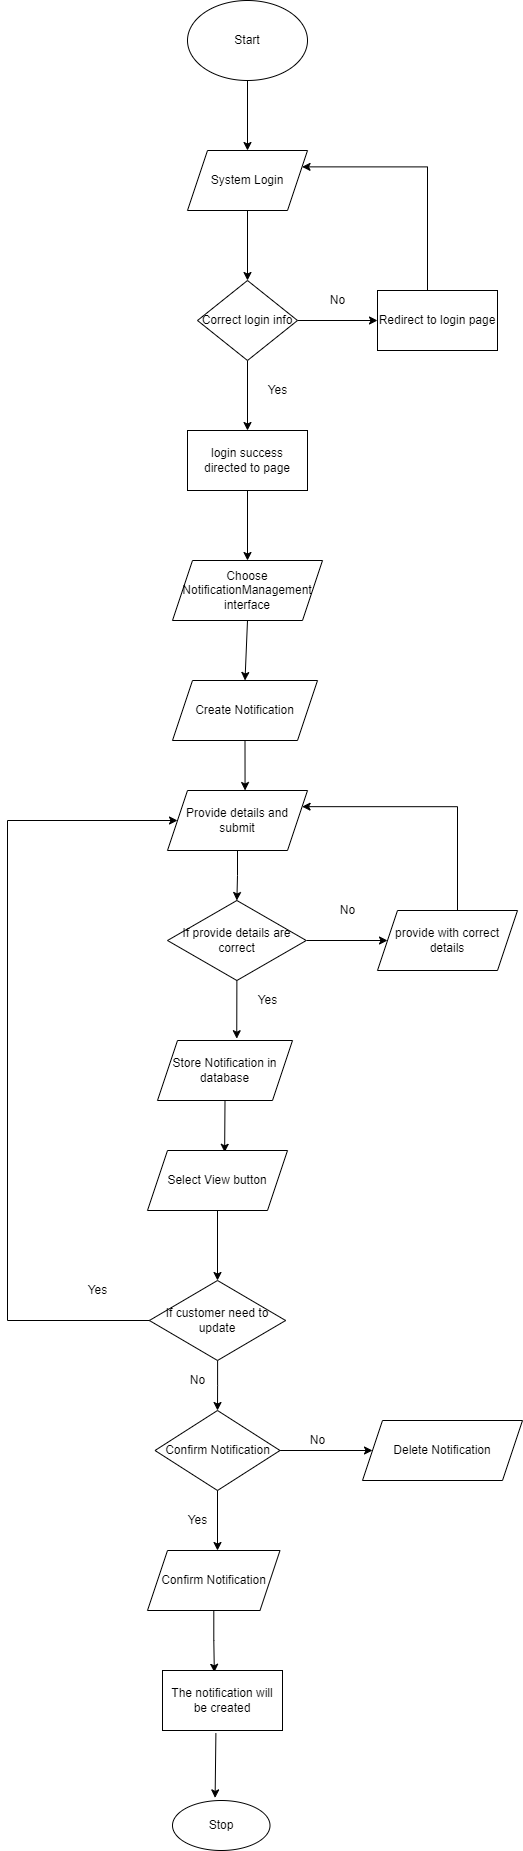

The diagram above was exported from draw.io. Its source (the exported page's mxGraphModel, read from the mxfile embedded in the PNG):
<mxGraphModel dx="1038" dy="547" grid="1" gridSize="10" guides="1" tooltips="1" connect="1" arrows="1" fold="1" page="1" pageScale="1" pageWidth="1100" pageHeight="1700" math="0" shadow="0">
  <root>
    <mxCell id="0" />
    <mxCell id="1" parent="0" />
    <mxCell id="4uRlB6O599KroUw27C-m-3" style="edgeStyle=orthogonalEdgeStyle;rounded=0;orthogonalLoop=1;jettySize=auto;html=1;entryX=0.5;entryY=0;entryDx=0;entryDy=0;" edge="1" parent="1" source="4uRlB6O599KroUw27C-m-1" target="4uRlB6O599KroUw27C-m-2">
      <mxGeometry relative="1" as="geometry" />
    </mxCell>
    <mxCell id="4uRlB6O599KroUw27C-m-1" value="Start" style="ellipse;whiteSpace=wrap;html=1;" vertex="1" parent="1">
      <mxGeometry x="300" width="120" height="80" as="geometry" />
    </mxCell>
    <mxCell id="4uRlB6O599KroUw27C-m-5" style="edgeStyle=orthogonalEdgeStyle;rounded=0;orthogonalLoop=1;jettySize=auto;html=1;entryX=0.5;entryY=0;entryDx=0;entryDy=0;" edge="1" parent="1" source="4uRlB6O599KroUw27C-m-2" target="4uRlB6O599KroUw27C-m-4">
      <mxGeometry relative="1" as="geometry" />
    </mxCell>
    <mxCell id="4uRlB6O599KroUw27C-m-2" value="System Login" style="shape=parallelogram;perimeter=parallelogramPerimeter;whiteSpace=wrap;html=1;fixedSize=1;" vertex="1" parent="1">
      <mxGeometry x="300" y="150" width="120" height="60" as="geometry" />
    </mxCell>
    <mxCell id="4uRlB6O599KroUw27C-m-7" style="edgeStyle=orthogonalEdgeStyle;rounded=0;orthogonalLoop=1;jettySize=auto;html=1;" edge="1" parent="1" source="4uRlB6O599KroUw27C-m-4" target="4uRlB6O599KroUw27C-m-6">
      <mxGeometry relative="1" as="geometry" />
    </mxCell>
    <mxCell id="4uRlB6O599KroUw27C-m-11" style="edgeStyle=orthogonalEdgeStyle;rounded=0;orthogonalLoop=1;jettySize=auto;html=1;entryX=0.5;entryY=0;entryDx=0;entryDy=0;" edge="1" parent="1" source="4uRlB6O599KroUw27C-m-4" target="4uRlB6O599KroUw27C-m-10">
      <mxGeometry relative="1" as="geometry" />
    </mxCell>
    <mxCell id="4uRlB6O599KroUw27C-m-4" value="Correct login info" style="rhombus;whiteSpace=wrap;html=1;" vertex="1" parent="1">
      <mxGeometry x="310" y="280" width="100" height="80" as="geometry" />
    </mxCell>
    <mxCell id="4uRlB6O599KroUw27C-m-9" style="edgeStyle=orthogonalEdgeStyle;rounded=0;orthogonalLoop=1;jettySize=auto;html=1;entryX=1;entryY=0.25;entryDx=0;entryDy=0;" edge="1" parent="1" source="4uRlB6O599KroUw27C-m-6" target="4uRlB6O599KroUw27C-m-2">
      <mxGeometry relative="1" as="geometry">
        <Array as="points">
          <mxPoint x="540" y="166" />
        </Array>
      </mxGeometry>
    </mxCell>
    <mxCell id="4uRlB6O599KroUw27C-m-6" value="Redirect to login page" style="rounded=0;whiteSpace=wrap;html=1;" vertex="1" parent="1">
      <mxGeometry x="490" y="290" width="120" height="60" as="geometry" />
    </mxCell>
    <mxCell id="4uRlB6O599KroUw27C-m-8" value="No" style="text;html=1;align=center;verticalAlign=middle;resizable=0;points=[];autosize=1;strokeColor=none;fillColor=none;" vertex="1" parent="1">
      <mxGeometry x="435" y="290" width="30" height="20" as="geometry" />
    </mxCell>
    <mxCell id="4uRlB6O599KroUw27C-m-15" style="edgeStyle=orthogonalEdgeStyle;rounded=0;orthogonalLoop=1;jettySize=auto;html=1;entryX=0.5;entryY=0;entryDx=0;entryDy=0;" edge="1" parent="1" source="4uRlB6O599KroUw27C-m-10" target="4uRlB6O599KroUw27C-m-13">
      <mxGeometry relative="1" as="geometry" />
    </mxCell>
    <mxCell id="4uRlB6O599KroUw27C-m-10" value="login success directed to page" style="rounded=0;whiteSpace=wrap;html=1;" vertex="1" parent="1">
      <mxGeometry x="300" y="430" width="120" height="60" as="geometry" />
    </mxCell>
    <mxCell id="4uRlB6O599KroUw27C-m-12" value="Yes" style="text;html=1;align=center;verticalAlign=middle;resizable=0;points=[];autosize=1;strokeColor=none;fillColor=none;" vertex="1" parent="1">
      <mxGeometry x="375" y="380" width="30" height="20" as="geometry" />
    </mxCell>
    <mxCell id="4uRlB6O599KroUw27C-m-13" value="Choose NotificationManagement interface" style="shape=parallelogram;perimeter=parallelogramPerimeter;whiteSpace=wrap;html=1;fixedSize=1;" vertex="1" parent="1">
      <mxGeometry x="285" y="560" width="150" height="60" as="geometry" />
    </mxCell>
    <mxCell id="4uRlB6O599KroUw27C-m-16" value="Create Notification" style="shape=parallelogram;perimeter=parallelogramPerimeter;whiteSpace=wrap;html=1;fixedSize=1;" vertex="1" parent="1">
      <mxGeometry x="285" y="680" width="145" height="60" as="geometry" />
    </mxCell>
    <mxCell id="4uRlB6O599KroUw27C-m-19" value="" style="endArrow=classic;html=1;rounded=0;exitX=0.5;exitY=1;exitDx=0;exitDy=0;entryX=0.5;entryY=0;entryDx=0;entryDy=0;" edge="1" parent="1" source="4uRlB6O599KroUw27C-m-13" target="4uRlB6O599KroUw27C-m-16">
      <mxGeometry width="50" height="50" relative="1" as="geometry">
        <mxPoint x="500" y="680" as="sourcePoint" />
        <mxPoint x="550" y="630" as="targetPoint" />
      </mxGeometry>
    </mxCell>
    <mxCell id="4uRlB6O599KroUw27C-m-24" style="edgeStyle=orthogonalEdgeStyle;rounded=0;orthogonalLoop=1;jettySize=auto;html=1;entryX=0.5;entryY=0;entryDx=0;entryDy=0;" edge="1" parent="1" source="4uRlB6O599KroUw27C-m-20" target="4uRlB6O599KroUw27C-m-23">
      <mxGeometry relative="1" as="geometry" />
    </mxCell>
    <mxCell id="4uRlB6O599KroUw27C-m-20" value="Provide details and submit" style="shape=parallelogram;perimeter=parallelogramPerimeter;whiteSpace=wrap;html=1;fixedSize=1;" vertex="1" parent="1">
      <mxGeometry x="280" y="790" width="140" height="60" as="geometry" />
    </mxCell>
    <mxCell id="4uRlB6O599KroUw27C-m-22" value="" style="endArrow=classic;html=1;rounded=0;exitX=0.5;exitY=1;exitDx=0;exitDy=0;entryX=0.554;entryY=0;entryDx=0;entryDy=0;entryPerimeter=0;" edge="1" parent="1" source="4uRlB6O599KroUw27C-m-16" target="4uRlB6O599KroUw27C-m-20">
      <mxGeometry width="50" height="50" relative="1" as="geometry">
        <mxPoint x="500" y="680" as="sourcePoint" />
        <mxPoint x="550" y="630" as="targetPoint" />
      </mxGeometry>
    </mxCell>
    <mxCell id="4uRlB6O599KroUw27C-m-30" style="edgeStyle=orthogonalEdgeStyle;rounded=0;orthogonalLoop=1;jettySize=auto;html=1;entryX=0;entryY=0.5;entryDx=0;entryDy=0;" edge="1" parent="1" source="4uRlB6O599KroUw27C-m-23" target="4uRlB6O599KroUw27C-m-29">
      <mxGeometry relative="1" as="geometry" />
    </mxCell>
    <mxCell id="4uRlB6O599KroUw27C-m-23" value="If provide details are correct" style="rhombus;whiteSpace=wrap;html=1;" vertex="1" parent="1">
      <mxGeometry x="280" y="900" width="138.75" height="80" as="geometry" />
    </mxCell>
    <mxCell id="4uRlB6O599KroUw27C-m-25" value="Store Notification in database" style="shape=parallelogram;perimeter=parallelogramPerimeter;whiteSpace=wrap;html=1;fixedSize=1;" vertex="1" parent="1">
      <mxGeometry x="270" y="1040" width="135" height="60" as="geometry" />
    </mxCell>
    <mxCell id="4uRlB6O599KroUw27C-m-27" value="" style="endArrow=classic;html=1;rounded=0;exitX=0.5;exitY=1;exitDx=0;exitDy=0;entryX=0.587;entryY=-0.03;entryDx=0;entryDy=0;entryPerimeter=0;" edge="1" parent="1" source="4uRlB6O599KroUw27C-m-23" target="4uRlB6O599KroUw27C-m-25">
      <mxGeometry width="50" height="50" relative="1" as="geometry">
        <mxPoint x="500" y="960" as="sourcePoint" />
        <mxPoint x="550" y="910" as="targetPoint" />
      </mxGeometry>
    </mxCell>
    <mxCell id="4uRlB6O599KroUw27C-m-28" value="Yes" style="text;html=1;align=center;verticalAlign=middle;resizable=0;points=[];autosize=1;strokeColor=none;fillColor=none;" vertex="1" parent="1">
      <mxGeometry x="365" y="990" width="30" height="20" as="geometry" />
    </mxCell>
    <mxCell id="4uRlB6O599KroUw27C-m-32" style="edgeStyle=orthogonalEdgeStyle;rounded=0;orthogonalLoop=1;jettySize=auto;html=1;entryX=1;entryY=0.25;entryDx=0;entryDy=0;" edge="1" parent="1" source="4uRlB6O599KroUw27C-m-29" target="4uRlB6O599KroUw27C-m-20">
      <mxGeometry relative="1" as="geometry">
        <Array as="points">
          <mxPoint x="570" y="806" />
        </Array>
      </mxGeometry>
    </mxCell>
    <mxCell id="4uRlB6O599KroUw27C-m-29" value="provide with correct details" style="shape=parallelogram;perimeter=parallelogramPerimeter;whiteSpace=wrap;html=1;fixedSize=1;" vertex="1" parent="1">
      <mxGeometry x="490" y="910" width="140" height="60" as="geometry" />
    </mxCell>
    <mxCell id="4uRlB6O599KroUw27C-m-31" value="No" style="text;html=1;align=center;verticalAlign=middle;resizable=0;points=[];autosize=1;strokeColor=none;fillColor=none;" vertex="1" parent="1">
      <mxGeometry x="445" y="900" width="30" height="20" as="geometry" />
    </mxCell>
    <mxCell id="4uRlB6O599KroUw27C-m-33" value="" style="endArrow=classic;html=1;rounded=0;exitX=0.5;exitY=1;exitDx=0;exitDy=0;entryX=0.551;entryY=0.03;entryDx=0;entryDy=0;entryPerimeter=0;" edge="1" parent="1" source="4uRlB6O599KroUw27C-m-25" target="4uRlB6O599KroUw27C-m-34">
      <mxGeometry width="50" height="50" relative="1" as="geometry">
        <mxPoint x="338" y="1110" as="sourcePoint" />
        <mxPoint x="353" y="1150" as="targetPoint" />
      </mxGeometry>
    </mxCell>
    <mxCell id="4uRlB6O599KroUw27C-m-34" value="Select View button" style="shape=parallelogram;perimeter=parallelogramPerimeter;whiteSpace=wrap;html=1;fixedSize=1;" vertex="1" parent="1">
      <mxGeometry x="260" y="1150" width="140" height="60" as="geometry" />
    </mxCell>
    <mxCell id="4uRlB6O599KroUw27C-m-42" style="edgeStyle=orthogonalEdgeStyle;rounded=0;orthogonalLoop=1;jettySize=auto;html=1;entryX=0.5;entryY=0;entryDx=0;entryDy=0;" edge="1" parent="1" source="4uRlB6O599KroUw27C-m-35" target="4uRlB6O599KroUw27C-m-41">
      <mxGeometry relative="1" as="geometry" />
    </mxCell>
    <mxCell id="4uRlB6O599KroUw27C-m-35" value="If customer need to update" style="rhombus;whiteSpace=wrap;html=1;" vertex="1" parent="1">
      <mxGeometry x="261.88" y="1280" width="136.25" height="80" as="geometry" />
    </mxCell>
    <mxCell id="4uRlB6O599KroUw27C-m-37" value="" style="endArrow=classic;html=1;rounded=0;exitX=0.5;exitY=1;exitDx=0;exitDy=0;entryX=0.5;entryY=0;entryDx=0;entryDy=0;" edge="1" parent="1" source="4uRlB6O599KroUw27C-m-34" target="4uRlB6O599KroUw27C-m-35">
      <mxGeometry width="50" height="50" relative="1" as="geometry">
        <mxPoint x="500" y="1250" as="sourcePoint" />
        <mxPoint x="550" y="1200" as="targetPoint" />
      </mxGeometry>
    </mxCell>
    <mxCell id="4uRlB6O599KroUw27C-m-38" value="Delete Notification" style="shape=parallelogram;perimeter=parallelogramPerimeter;whiteSpace=wrap;html=1;fixedSize=1;" vertex="1" parent="1">
      <mxGeometry x="475" y="1420" width="160" height="60" as="geometry" />
    </mxCell>
    <mxCell id="4uRlB6O599KroUw27C-m-39" value="" style="endArrow=classic;html=1;rounded=0;exitX=0;exitY=0.5;exitDx=0;exitDy=0;" edge="1" parent="1" source="4uRlB6O599KroUw27C-m-35" target="4uRlB6O599KroUw27C-m-20">
      <mxGeometry width="50" height="50" relative="1" as="geometry">
        <mxPoint x="500" y="1340" as="sourcePoint" />
        <mxPoint x="550" y="1290" as="targetPoint" />
        <Array as="points">
          <mxPoint x="120" y="1320" />
          <mxPoint x="120" y="820" />
        </Array>
      </mxGeometry>
    </mxCell>
    <mxCell id="4uRlB6O599KroUw27C-m-40" value="Yes" style="text;html=1;align=center;verticalAlign=middle;resizable=0;points=[];autosize=1;strokeColor=none;fillColor=none;" vertex="1" parent="1">
      <mxGeometry x="195" y="1280" width="30" height="20" as="geometry" />
    </mxCell>
    <mxCell id="4uRlB6O599KroUw27C-m-44" style="edgeStyle=orthogonalEdgeStyle;rounded=0;orthogonalLoop=1;jettySize=auto;html=1;entryX=0;entryY=0.5;entryDx=0;entryDy=0;" edge="1" parent="1" source="4uRlB6O599KroUw27C-m-41" target="4uRlB6O599KroUw27C-m-38">
      <mxGeometry relative="1" as="geometry" />
    </mxCell>
    <mxCell id="4uRlB6O599KroUw27C-m-41" value="Confirm Notification" style="rhombus;whiteSpace=wrap;html=1;" vertex="1" parent="1">
      <mxGeometry x="267.5" y="1410" width="125" height="80" as="geometry" />
    </mxCell>
    <mxCell id="4uRlB6O599KroUw27C-m-43" value="No" style="text;html=1;align=center;verticalAlign=middle;resizable=0;points=[];autosize=1;strokeColor=none;fillColor=none;" vertex="1" parent="1">
      <mxGeometry x="295" y="1370" width="30" height="20" as="geometry" />
    </mxCell>
    <mxCell id="4uRlB6O599KroUw27C-m-45" value="No" style="text;html=1;align=center;verticalAlign=middle;resizable=0;points=[];autosize=1;strokeColor=none;fillColor=none;" vertex="1" parent="1">
      <mxGeometry x="415" y="1430" width="30" height="20" as="geometry" />
    </mxCell>
    <mxCell id="4uRlB6O599KroUw27C-m-51" style="edgeStyle=orthogonalEdgeStyle;rounded=0;orthogonalLoop=1;jettySize=auto;html=1;entryX=0.432;entryY=0.03;entryDx=0;entryDy=0;entryPerimeter=0;" edge="1" parent="1" source="4uRlB6O599KroUw27C-m-46" target="4uRlB6O599KroUw27C-m-50">
      <mxGeometry relative="1" as="geometry" />
    </mxCell>
    <mxCell id="4uRlB6O599KroUw27C-m-46" value="Confirm Notification" style="shape=parallelogram;perimeter=parallelogramPerimeter;whiteSpace=wrap;html=1;fixedSize=1;" vertex="1" parent="1">
      <mxGeometry x="260" y="1550" width="132.5" height="60" as="geometry" />
    </mxCell>
    <mxCell id="4uRlB6O599KroUw27C-m-48" value="" style="endArrow=classic;html=1;rounded=0;exitX=0.5;exitY=1;exitDx=0;exitDy=0;" edge="1" parent="1" source="4uRlB6O599KroUw27C-m-41">
      <mxGeometry width="50" height="50" relative="1" as="geometry">
        <mxPoint x="500" y="1720" as="sourcePoint" />
        <mxPoint x="330" y="1550" as="targetPoint" />
      </mxGeometry>
    </mxCell>
    <mxCell id="4uRlB6O599KroUw27C-m-49" value="Yes" style="text;html=1;align=center;verticalAlign=middle;resizable=0;points=[];autosize=1;strokeColor=none;fillColor=none;" vertex="1" parent="1">
      <mxGeometry x="295" y="1510" width="30" height="20" as="geometry" />
    </mxCell>
    <mxCell id="4uRlB6O599KroUw27C-m-50" value="The notification will be created" style="rounded=0;whiteSpace=wrap;html=1;" vertex="1" parent="1">
      <mxGeometry x="275" y="1670" width="120" height="60" as="geometry" />
    </mxCell>
    <mxCell id="4uRlB6O599KroUw27C-m-52" value="Stop" style="ellipse;whiteSpace=wrap;html=1;" vertex="1" parent="1">
      <mxGeometry x="285" y="1800" width="97.5" height="50" as="geometry" />
    </mxCell>
    <mxCell id="4uRlB6O599KroUw27C-m-54" value="" style="endArrow=classic;html=1;rounded=0;exitX=0.445;exitY=1.043;exitDx=0;exitDy=0;entryX=0.437;entryY=-0.052;entryDx=0;entryDy=0;exitPerimeter=0;entryPerimeter=0;" edge="1" parent="1" source="4uRlB6O599KroUw27C-m-50" target="4uRlB6O599KroUw27C-m-52">
      <mxGeometry width="50" height="50" relative="1" as="geometry">
        <mxPoint x="500" y="1710" as="sourcePoint" />
        <mxPoint x="550" y="1660" as="targetPoint" />
      </mxGeometry>
    </mxCell>
  </root>
</mxGraphModel>